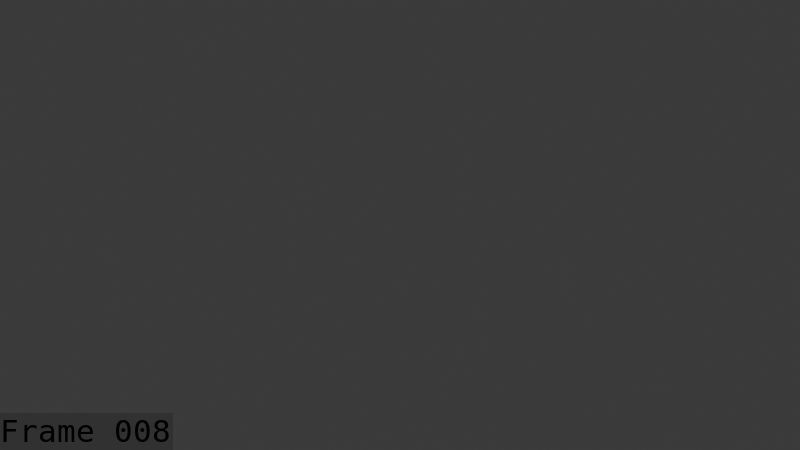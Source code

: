 # Source: Molly_Attack_Breakdown_Swing_02_July_10_loop.blend  (saved by Blender 5.1.30; exported with 4.5.12 LTS)
import bpy
from mathutils import Matrix  # noqa: F401  (used for matrix-valued properties, if any)

bpy.ops.wm.read_factory_settings(use_empty=True)
scene = bpy.context.scene
scene.name = 'Scene'

# ---- collections
col_collection = bpy.data.collections.new('Collection'); scene.collection.children.link(col_collection)
col_collection_1 = bpy.data.collections.new('Collection 1'); scene.collection.children.link(col_collection_1)

# ---- world
world_world = bpy.data.worlds.new('World'); scene.world = world_world
world_world.use_nodes = True; world_world.node_tree.nodes.clear()
_N = world_world.node_tree.nodes; _L = world_world.node_tree.links
n0 = _N.new('ShaderNodeOutputWorld'); n0.name = 'World Output'; n0.location = (200, 100)
n1 = _N.new('ShaderNodeBackground'); n1.name = 'Background'; n1.location = (-200, 100)
n1.inputs[0].default_value = (0.05088, 0.05088, 0.05088, 1.0)
_L.new(n1.outputs[0], n0.inputs[0])
n0.is_active_output = True
world_world.color = (0.05088, 0.05088, 0.05088)
world_world.sun_shadow_jitter_overblur = 0.0

# ---- cameras
cam_camera_001 = bpy.data.cameras.new('Camera.001')
cam_camera_001.clip_end = 100.0
cam_camera_001.ortho_scale = 7.314

# ---- lights
light_light = bpy.data.lights.new('Light', 'POINT')
light_light.energy = 1000.0
light_light.shadow_soft_size = 0.1

# ---- meshes
me_cube_015 = bpy.data.meshes.new('Cube.015')
me_cube_015.from_pydata([], [], [])
me_cube_015.materials.append(None)
me_cube_015.materials.append(None)
me_cube_015.materials.append(None)
me_cube_015.materials.append(None)
me_cube_015.materials.append(None)
me_cube_015.materials.append(None)
me_cube_015.materials.append(None)
me_cube_015.materials.append(None)
me_cube_015.materials.append(None)
me_cube_015.materials.append(None)
me_cube_015.materials.append(None)
me_cube_015.materials.append(None)
me_cube_015.materials.append(None)
me_cube_015.update()
me_cylinder = bpy.data.meshes.new('Cylinder')
me_cylinder.from_pydata([], [], [])
me_cylinder.materials.append(None)
me_cylinder.materials.append(None)
me_cylinder.materials.append(None)
me_cylinder.materials.append(None)
me_cylinder.update()
arm_armature = bpy.data.armatures.new('Armature')  # bones are not reproduced

# ---- objects
ob_camera = bpy.data.objects.new('Camera', cam_camera_001)
ob_light = bpy.data.objects.new('Light', light_light)
ob_armature = bpy.data.objects.new('Armature', arm_armature)
ob_mage = bpy.data.objects.new('mage ', me_cube_015)
ob_cylinder = bpy.data.objects.new('Cylinder', me_cylinder)

# ---- transforms, parenting, visibility, modifiers, constraints
ob_camera.location = (6.941, -6.344, 6.372)
ob_camera.rotation_euler = (1.109, 5.765e-08, 0.8149)
ob_camera.lock_rotations_4d = False
ob_camera.empty_display_type = 'ARROWS'
ob_camera.color = (0.0, 0.0, 0.0, 0.0)
ob_camera.display_type = 'WIRE'
ob_camera.lineart.crease_threshold = 0.0
ob_light.location = (4.076, 1.005, 5.904)
ob_light.rotation_euler = (0.6503, 0.05522, 1.866)
ob_light.lock_rotations_4d = False
ob_light.empty_display_type = 'ARROWS'
ob_light.color = (0.0, 0.0, 0.0, 0.0)
ob_light.lineart.crease_threshold = 0.0
ob_armature.location = (-3.725e-10, -0.1241, 1.38)
ob_armature.show_in_front = True
ob_mage.parent = ob_armature
ob_mage.matrix_parent_inverse = Matrix(((1.0, -0.0, 0.0, 3.725e-10), (-0.0, 1.0, -0.0, 0.1241), (-0.0, 0.0, 1.0, -1.38), (-0.0, 0.0, -0.0, 1.0)))
ob_mage.location = (0.0, -0.07808, -0.0009971)
ob_mage.scale = (1.101, 1.101, 1.101)
_m = ob_mage.modifiers.new('Armature', 'ARMATURE')
_m.object = ob_armature
ob_cylinder.location = (0.0, 0.0, 0.0)
ob_cylinder.delta_location = (0.5093, 0.01409, 1.206)
ob_cylinder.delta_rotation_euler = (0.3063, 0.1904, 0.05978)
ob_cylinder.delta_scale = (0.25, 0.25, 0.25)
_c = ob_cylinder.constraints.new('ARMATURE'); _c.name = 'Armature'

# ---- collection membership
scene.collection.objects.link(ob_camera)
col_collection.objects.link(ob_light)
col_collection_1.objects.link(ob_armature)
col_collection_1.objects.link(ob_mage)
col_collection_1.objects.link(ob_cylinder)

# ---- scene / render settings (as saved in the file)
scene.camera = ob_camera
scene.frame_start = 1; scene.frame_end = 311; scene.frame_set(8)
scene.render.engine = 'BLENDER_EEVEE_NEXT'
scene.render.image_settings.file_format = 'FFMPEG'
scene.render.image_settings.color_mode = 'RGB'
scene.render.fps = 60
scene.render.bake_bias = 0.0
scene.render.bake_samples = 0
scene.render.use_stamp_time = False
scene.render.use_stamp_date = False
scene.render.use_stamp_camera = False
scene.render.use_stamp_scene = False
scene.render.use_stamp_filename = False
scene.render.use_stamp_render_time = False
scene.render.use_stamp = True
scene.render.stamp_font_size = 31
scene.render.stamp_foreground = (0.0, 0.0, 0.0, 1.0)
scene.cycles.sampling_pattern = 'TABULATED_SOBOL'
scene.eevee.use_volume_custom_range = False
bpy.context.view_layer.update()
